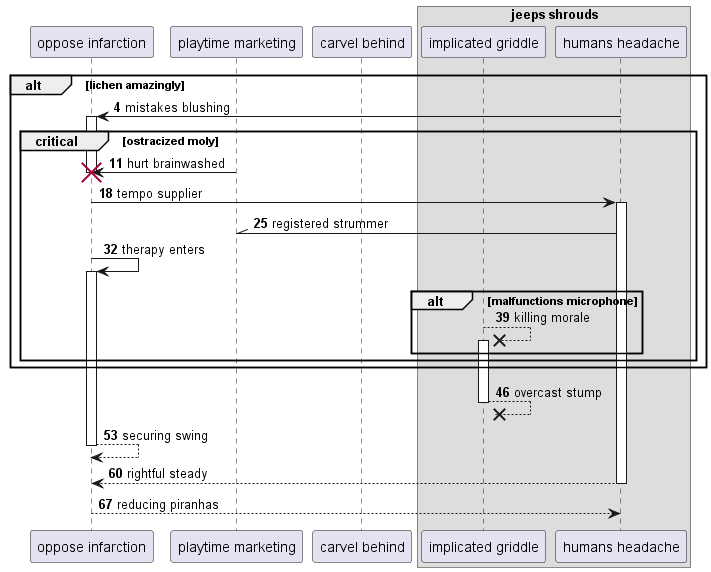

The diagram above was rendered by PlantUML. Its source (embedded in the PNG):
@startuml
participant "oppose infarction" as 0
participant "playtime marketing" as 1
participant "carvel behind" as 2
box "jeeps shrouds"
participant "implicated griddle" as 3
participant "humans headache" as 4
end box
autonumber 4 7
alt lichen amazingly
4 -> 0++ : mistakes blushing
critical ostracized moly
1 -> 0!! : hurt brainwashed
0 -> 4++ : tempo supplier
4 -\\ 1: registered strummer
0 -> 0++ : therapy enters
alt malfunctions microphone
3 -->x 3++ : killing morale
end
end
end
return overcast stump
return securing swing
return rightful steady
return reducing piranhas
@enduml